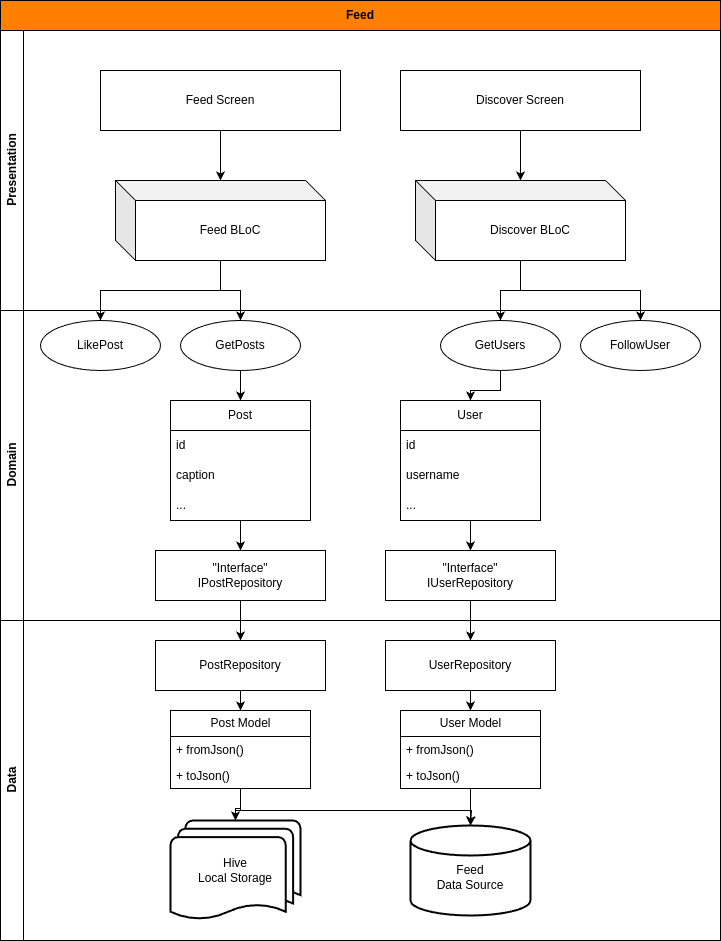

The diagram above was exported from draw.io. Its source (the exported page's mxGraphModel, read from the mxfile embedded in the PNG):
<mxGraphModel dx="1604" dy="793" grid="1" gridSize="10" guides="1" tooltips="1" connect="1" arrows="1" fold="1" page="1" pageScale="1" pageWidth="850" pageHeight="1100" math="0" shadow="0">
  <root>
    <mxCell id="0" />
    <mxCell id="1" parent="0" />
    <mxCell id="jLF1a_VgavGBhvlkSuKa-1" value="Feed" style="swimlane;whiteSpace=wrap;html=1;fillColor=#FF8000;startSize=30;" vertex="1" parent="1">
      <mxGeometry x="40" y="30" width="720" height="940" as="geometry" />
    </mxCell>
    <mxCell id="jLF1a_VgavGBhvlkSuKa-2" value="Presentation" style="swimlane;horizontal=0;whiteSpace=wrap;html=1;" vertex="1" parent="jLF1a_VgavGBhvlkSuKa-1">
      <mxGeometry y="30" width="720" height="280" as="geometry" />
    </mxCell>
    <mxCell id="jLF1a_VgavGBhvlkSuKa-51" style="edgeStyle=orthogonalEdgeStyle;rounded=0;orthogonalLoop=1;jettySize=auto;html=1;" edge="1" parent="jLF1a_VgavGBhvlkSuKa-2" source="jLF1a_VgavGBhvlkSuKa-5" target="jLF1a_VgavGBhvlkSuKa-8">
      <mxGeometry relative="1" as="geometry" />
    </mxCell>
    <mxCell id="jLF1a_VgavGBhvlkSuKa-5" value="Feed Screen" style="rounded=0;whiteSpace=wrap;html=1;" vertex="1" parent="jLF1a_VgavGBhvlkSuKa-2">
      <mxGeometry x="100" y="40" width="240" height="60" as="geometry" />
    </mxCell>
    <mxCell id="jLF1a_VgavGBhvlkSuKa-52" style="edgeStyle=orthogonalEdgeStyle;rounded=0;orthogonalLoop=1;jettySize=auto;html=1;" edge="1" parent="jLF1a_VgavGBhvlkSuKa-2" source="jLF1a_VgavGBhvlkSuKa-6" target="jLF1a_VgavGBhvlkSuKa-16">
      <mxGeometry relative="1" as="geometry" />
    </mxCell>
    <mxCell id="jLF1a_VgavGBhvlkSuKa-6" value="Discover Screen" style="rounded=0;whiteSpace=wrap;html=1;" vertex="1" parent="jLF1a_VgavGBhvlkSuKa-2">
      <mxGeometry x="400" y="40" width="240" height="60" as="geometry" />
    </mxCell>
    <mxCell id="jLF1a_VgavGBhvlkSuKa-8" value="Feed BLoC" style="shape=cube;whiteSpace=wrap;html=1;boundedLbl=1;backgroundOutline=1;darkOpacity=0.05;darkOpacity2=0.1;" vertex="1" parent="jLF1a_VgavGBhvlkSuKa-2">
      <mxGeometry x="115" y="150" width="210" height="80" as="geometry" />
    </mxCell>
    <mxCell id="jLF1a_VgavGBhvlkSuKa-16" value="Discover BLoC" style="shape=cube;whiteSpace=wrap;html=1;boundedLbl=1;backgroundOutline=1;darkOpacity=0.05;darkOpacity2=0.1;" vertex="1" parent="jLF1a_VgavGBhvlkSuKa-2">
      <mxGeometry x="415" y="150" width="210" height="80" as="geometry" />
    </mxCell>
    <mxCell id="jLF1a_VgavGBhvlkSuKa-3" value="Domain" style="swimlane;horizontal=0;whiteSpace=wrap;html=1;" vertex="1" parent="jLF1a_VgavGBhvlkSuKa-1">
      <mxGeometry y="310" width="720" height="310" as="geometry" />
    </mxCell>
    <mxCell id="jLF1a_VgavGBhvlkSuKa-17" value="LikePost" style="ellipse;whiteSpace=wrap;html=1;" vertex="1" parent="jLF1a_VgavGBhvlkSuKa-3">
      <mxGeometry x="40" y="10" width="120" height="50" as="geometry" />
    </mxCell>
    <mxCell id="jLF1a_VgavGBhvlkSuKa-57" style="edgeStyle=orthogonalEdgeStyle;rounded=0;orthogonalLoop=1;jettySize=auto;html=1;entryX=0.5;entryY=0;entryDx=0;entryDy=0;" edge="1" parent="jLF1a_VgavGBhvlkSuKa-3" source="jLF1a_VgavGBhvlkSuKa-18" target="jLF1a_VgavGBhvlkSuKa-21">
      <mxGeometry relative="1" as="geometry" />
    </mxCell>
    <mxCell id="jLF1a_VgavGBhvlkSuKa-18" value="GetPosts" style="ellipse;whiteSpace=wrap;html=1;" vertex="1" parent="jLF1a_VgavGBhvlkSuKa-3">
      <mxGeometry x="180" y="10" width="120" height="50" as="geometry" />
    </mxCell>
    <mxCell id="jLF1a_VgavGBhvlkSuKa-63" style="edgeStyle=orthogonalEdgeStyle;rounded=0;orthogonalLoop=1;jettySize=auto;html=1;entryX=0.5;entryY=0;entryDx=0;entryDy=0;" edge="1" parent="jLF1a_VgavGBhvlkSuKa-3" source="jLF1a_VgavGBhvlkSuKa-19" target="jLF1a_VgavGBhvlkSuKa-25">
      <mxGeometry relative="1" as="geometry" />
    </mxCell>
    <mxCell id="jLF1a_VgavGBhvlkSuKa-19" value="GetUsers" style="ellipse;whiteSpace=wrap;html=1;" vertex="1" parent="jLF1a_VgavGBhvlkSuKa-3">
      <mxGeometry x="440" y="10" width="120" height="50" as="geometry" />
    </mxCell>
    <mxCell id="jLF1a_VgavGBhvlkSuKa-20" value="FollowUser" style="ellipse;whiteSpace=wrap;html=1;" vertex="1" parent="jLF1a_VgavGBhvlkSuKa-3">
      <mxGeometry x="580" y="10" width="120" height="50" as="geometry" />
    </mxCell>
    <mxCell id="jLF1a_VgavGBhvlkSuKa-64" style="edgeStyle=orthogonalEdgeStyle;rounded=0;orthogonalLoop=1;jettySize=auto;html=1;entryX=0.5;entryY=0;entryDx=0;entryDy=0;" edge="1" parent="jLF1a_VgavGBhvlkSuKa-3" source="jLF1a_VgavGBhvlkSuKa-21" target="jLF1a_VgavGBhvlkSuKa-29">
      <mxGeometry relative="1" as="geometry" />
    </mxCell>
    <mxCell id="jLF1a_VgavGBhvlkSuKa-21" value="Post" style="swimlane;fontStyle=0;childLayout=stackLayout;horizontal=1;startSize=30;horizontalStack=0;resizeParent=1;resizeParentMax=0;resizeLast=0;collapsible=1;marginBottom=0;whiteSpace=wrap;html=1;" vertex="1" parent="jLF1a_VgavGBhvlkSuKa-3">
      <mxGeometry x="170" y="90" width="140" height="120" as="geometry" />
    </mxCell>
    <mxCell id="jLF1a_VgavGBhvlkSuKa-22" value="id" style="text;strokeColor=none;fillColor=none;align=left;verticalAlign=middle;spacingLeft=4;spacingRight=4;overflow=hidden;points=[[0,0.5],[1,0.5]];portConstraint=eastwest;rotatable=0;whiteSpace=wrap;html=1;" vertex="1" parent="jLF1a_VgavGBhvlkSuKa-21">
      <mxGeometry y="30" width="140" height="30" as="geometry" />
    </mxCell>
    <mxCell id="jLF1a_VgavGBhvlkSuKa-23" value="caption" style="text;strokeColor=none;fillColor=none;align=left;verticalAlign=middle;spacingLeft=4;spacingRight=4;overflow=hidden;points=[[0,0.5],[1,0.5]];portConstraint=eastwest;rotatable=0;whiteSpace=wrap;html=1;" vertex="1" parent="jLF1a_VgavGBhvlkSuKa-21">
      <mxGeometry y="60" width="140" height="30" as="geometry" />
    </mxCell>
    <mxCell id="jLF1a_VgavGBhvlkSuKa-24" value="..." style="text;strokeColor=none;fillColor=none;align=left;verticalAlign=middle;spacingLeft=4;spacingRight=4;overflow=hidden;points=[[0,0.5],[1,0.5]];portConstraint=eastwest;rotatable=0;whiteSpace=wrap;html=1;" vertex="1" parent="jLF1a_VgavGBhvlkSuKa-21">
      <mxGeometry y="90" width="140" height="30" as="geometry" />
    </mxCell>
    <mxCell id="jLF1a_VgavGBhvlkSuKa-65" style="edgeStyle=orthogonalEdgeStyle;rounded=0;orthogonalLoop=1;jettySize=auto;html=1;entryX=0.5;entryY=0;entryDx=0;entryDy=0;" edge="1" parent="jLF1a_VgavGBhvlkSuKa-3" source="jLF1a_VgavGBhvlkSuKa-25" target="jLF1a_VgavGBhvlkSuKa-35">
      <mxGeometry relative="1" as="geometry" />
    </mxCell>
    <mxCell id="jLF1a_VgavGBhvlkSuKa-25" value="User" style="swimlane;fontStyle=0;childLayout=stackLayout;horizontal=1;startSize=30;horizontalStack=0;resizeParent=1;resizeParentMax=0;resizeLast=0;collapsible=1;marginBottom=0;whiteSpace=wrap;html=1;" vertex="1" parent="jLF1a_VgavGBhvlkSuKa-3">
      <mxGeometry x="400" y="90" width="140" height="120" as="geometry" />
    </mxCell>
    <mxCell id="jLF1a_VgavGBhvlkSuKa-26" value="id" style="text;strokeColor=none;fillColor=none;align=left;verticalAlign=middle;spacingLeft=4;spacingRight=4;overflow=hidden;points=[[0,0.5],[1,0.5]];portConstraint=eastwest;rotatable=0;whiteSpace=wrap;html=1;" vertex="1" parent="jLF1a_VgavGBhvlkSuKa-25">
      <mxGeometry y="30" width="140" height="30" as="geometry" />
    </mxCell>
    <mxCell id="jLF1a_VgavGBhvlkSuKa-27" value="username" style="text;strokeColor=none;fillColor=none;align=left;verticalAlign=middle;spacingLeft=4;spacingRight=4;overflow=hidden;points=[[0,0.5],[1,0.5]];portConstraint=eastwest;rotatable=0;whiteSpace=wrap;html=1;" vertex="1" parent="jLF1a_VgavGBhvlkSuKa-25">
      <mxGeometry y="60" width="140" height="30" as="geometry" />
    </mxCell>
    <mxCell id="jLF1a_VgavGBhvlkSuKa-28" value="..." style="text;strokeColor=none;fillColor=none;align=left;verticalAlign=middle;spacingLeft=4;spacingRight=4;overflow=hidden;points=[[0,0.5],[1,0.5]];portConstraint=eastwest;rotatable=0;whiteSpace=wrap;html=1;" vertex="1" parent="jLF1a_VgavGBhvlkSuKa-25">
      <mxGeometry y="90" width="140" height="30" as="geometry" />
    </mxCell>
    <mxCell id="jLF1a_VgavGBhvlkSuKa-29" value="&quot;Interface&quot;&lt;br&gt;IPostRepository" style="rounded=0;whiteSpace=wrap;html=1;" vertex="1" parent="jLF1a_VgavGBhvlkSuKa-3">
      <mxGeometry x="155" y="240" width="170" height="50" as="geometry" />
    </mxCell>
    <mxCell id="jLF1a_VgavGBhvlkSuKa-35" value="&quot;Interface&quot;&lt;br&gt;IUserRepository" style="rounded=0;whiteSpace=wrap;html=1;" vertex="1" parent="jLF1a_VgavGBhvlkSuKa-3">
      <mxGeometry x="385" y="240" width="170" height="50" as="geometry" />
    </mxCell>
    <mxCell id="jLF1a_VgavGBhvlkSuKa-4" value="Data" style="swimlane;horizontal=0;whiteSpace=wrap;html=1;" vertex="1" parent="jLF1a_VgavGBhvlkSuKa-1">
      <mxGeometry y="620" width="720" height="320" as="geometry" />
    </mxCell>
    <mxCell id="jLF1a_VgavGBhvlkSuKa-36" value="PostRepository" style="rounded=0;whiteSpace=wrap;html=1;" vertex="1" parent="jLF1a_VgavGBhvlkSuKa-4">
      <mxGeometry x="155" y="20" width="170" height="50" as="geometry" />
    </mxCell>
    <mxCell id="jLF1a_VgavGBhvlkSuKa-69" style="edgeStyle=orthogonalEdgeStyle;rounded=0;orthogonalLoop=1;jettySize=auto;html=1;entryX=0.5;entryY=0;entryDx=0;entryDy=0;" edge="1" parent="jLF1a_VgavGBhvlkSuKa-4" source="jLF1a_VgavGBhvlkSuKa-37" target="jLF1a_VgavGBhvlkSuKa-46">
      <mxGeometry relative="1" as="geometry" />
    </mxCell>
    <mxCell id="jLF1a_VgavGBhvlkSuKa-37" value="UserRepository" style="rounded=0;whiteSpace=wrap;html=1;" vertex="1" parent="jLF1a_VgavGBhvlkSuKa-4">
      <mxGeometry x="385" y="20" width="170" height="50" as="geometry" />
    </mxCell>
    <mxCell id="jLF1a_VgavGBhvlkSuKa-71" style="edgeStyle=orthogonalEdgeStyle;rounded=0;orthogonalLoop=1;jettySize=auto;html=1;" edge="1" parent="jLF1a_VgavGBhvlkSuKa-4" source="jLF1a_VgavGBhvlkSuKa-46" target="jLF1a_VgavGBhvlkSuKa-49">
      <mxGeometry relative="1" as="geometry" />
    </mxCell>
    <mxCell id="jLF1a_VgavGBhvlkSuKa-46" value="User Model" style="swimlane;fontStyle=0;childLayout=stackLayout;horizontal=1;startSize=26;fillColor=none;horizontalStack=0;resizeParent=1;resizeParentMax=0;resizeLast=0;collapsible=1;marginBottom=0;html=1;" vertex="1" parent="jLF1a_VgavGBhvlkSuKa-4">
      <mxGeometry x="400" y="90" width="140" height="78" as="geometry" />
    </mxCell>
    <mxCell id="jLF1a_VgavGBhvlkSuKa-47" value="+ fromJson()&lt;div&gt;&lt;br/&gt;&lt;/div&gt;" style="text;strokeColor=none;fillColor=none;align=left;verticalAlign=top;spacingLeft=4;spacingRight=4;overflow=hidden;rotatable=0;points=[[0,0.5],[1,0.5]];portConstraint=eastwest;whiteSpace=wrap;html=1;" vertex="1" parent="jLF1a_VgavGBhvlkSuKa-46">
      <mxGeometry y="26" width="140" height="26" as="geometry" />
    </mxCell>
    <mxCell id="jLF1a_VgavGBhvlkSuKa-48" value="+ toJson()" style="text;strokeColor=none;fillColor=none;align=left;verticalAlign=top;spacingLeft=4;spacingRight=4;overflow=hidden;rotatable=0;points=[[0,0.5],[1,0.5]];portConstraint=eastwest;whiteSpace=wrap;html=1;" vertex="1" parent="jLF1a_VgavGBhvlkSuKa-46">
      <mxGeometry y="52" width="140" height="26" as="geometry" />
    </mxCell>
    <mxCell id="jLF1a_VgavGBhvlkSuKa-49" value="&lt;br&gt;Feed&lt;br&gt;Data Source" style="strokeWidth=2;html=1;shape=mxgraph.flowchart.database;whiteSpace=wrap;" vertex="1" parent="jLF1a_VgavGBhvlkSuKa-4">
      <mxGeometry x="410" y="205" width="120" height="90" as="geometry" />
    </mxCell>
    <mxCell id="jLF1a_VgavGBhvlkSuKa-50" value="Hive&lt;br&gt;Local Storage" style="strokeWidth=2;html=1;shape=mxgraph.flowchart.multi-document;whiteSpace=wrap;" vertex="1" parent="jLF1a_VgavGBhvlkSuKa-4">
      <mxGeometry x="170" y="200" width="130" height="100" as="geometry" />
    </mxCell>
    <mxCell id="jLF1a_VgavGBhvlkSuKa-73" style="edgeStyle=orthogonalEdgeStyle;rounded=0;orthogonalLoop=1;jettySize=auto;html=1;entryX=0.5;entryY=0;entryDx=0;entryDy=0;entryPerimeter=0;" edge="1" parent="jLF1a_VgavGBhvlkSuKa-4" source="jLF1a_VgavGBhvlkSuKa-46" target="jLF1a_VgavGBhvlkSuKa-50">
      <mxGeometry relative="1" as="geometry">
        <Array as="points">
          <mxPoint x="470" y="190" />
          <mxPoint x="235" y="190" />
        </Array>
      </mxGeometry>
    </mxCell>
    <mxCell id="jLF1a_VgavGBhvlkSuKa-53" style="edgeStyle=orthogonalEdgeStyle;rounded=0;orthogonalLoop=1;jettySize=auto;html=1;entryX=0.5;entryY=0;entryDx=0;entryDy=0;" edge="1" parent="jLF1a_VgavGBhvlkSuKa-1" source="jLF1a_VgavGBhvlkSuKa-8" target="jLF1a_VgavGBhvlkSuKa-18">
      <mxGeometry relative="1" as="geometry" />
    </mxCell>
    <mxCell id="jLF1a_VgavGBhvlkSuKa-54" style="edgeStyle=orthogonalEdgeStyle;rounded=0;orthogonalLoop=1;jettySize=auto;html=1;entryX=0.5;entryY=0;entryDx=0;entryDy=0;" edge="1" parent="jLF1a_VgavGBhvlkSuKa-1" source="jLF1a_VgavGBhvlkSuKa-8" target="jLF1a_VgavGBhvlkSuKa-17">
      <mxGeometry relative="1" as="geometry" />
    </mxCell>
    <mxCell id="jLF1a_VgavGBhvlkSuKa-55" style="edgeStyle=orthogonalEdgeStyle;rounded=0;orthogonalLoop=1;jettySize=auto;html=1;" edge="1" parent="jLF1a_VgavGBhvlkSuKa-1" source="jLF1a_VgavGBhvlkSuKa-16" target="jLF1a_VgavGBhvlkSuKa-19">
      <mxGeometry relative="1" as="geometry" />
    </mxCell>
    <mxCell id="jLF1a_VgavGBhvlkSuKa-56" style="edgeStyle=orthogonalEdgeStyle;rounded=0;orthogonalLoop=1;jettySize=auto;html=1;" edge="1" parent="jLF1a_VgavGBhvlkSuKa-1" source="jLF1a_VgavGBhvlkSuKa-16" target="jLF1a_VgavGBhvlkSuKa-20">
      <mxGeometry relative="1" as="geometry" />
    </mxCell>
    <mxCell id="jLF1a_VgavGBhvlkSuKa-66" style="edgeStyle=orthogonalEdgeStyle;rounded=0;orthogonalLoop=1;jettySize=auto;html=1;entryX=0.5;entryY=0;entryDx=0;entryDy=0;" edge="1" parent="jLF1a_VgavGBhvlkSuKa-1" source="jLF1a_VgavGBhvlkSuKa-29" target="jLF1a_VgavGBhvlkSuKa-36">
      <mxGeometry relative="1" as="geometry" />
    </mxCell>
    <mxCell id="jLF1a_VgavGBhvlkSuKa-67" style="edgeStyle=orthogonalEdgeStyle;rounded=0;orthogonalLoop=1;jettySize=auto;html=1;entryX=0.5;entryY=0;entryDx=0;entryDy=0;" edge="1" parent="jLF1a_VgavGBhvlkSuKa-1" source="jLF1a_VgavGBhvlkSuKa-35" target="jLF1a_VgavGBhvlkSuKa-37">
      <mxGeometry relative="1" as="geometry" />
    </mxCell>
    <mxCell id="jLF1a_VgavGBhvlkSuKa-72" style="edgeStyle=orthogonalEdgeStyle;rounded=0;orthogonalLoop=1;jettySize=auto;html=1;entryX=0.5;entryY=0;entryDx=0;entryDy=0;entryPerimeter=0;" edge="1" parent="1" source="jLF1a_VgavGBhvlkSuKa-38" target="jLF1a_VgavGBhvlkSuKa-49">
      <mxGeometry relative="1" as="geometry">
        <mxPoint x="510" y="850" as="targetPoint" />
        <Array as="points">
          <mxPoint x="280" y="840" />
          <mxPoint x="511" y="840" />
        </Array>
      </mxGeometry>
    </mxCell>
    <mxCell id="jLF1a_VgavGBhvlkSuKa-38" value="Post Model" style="swimlane;fontStyle=0;childLayout=stackLayout;horizontal=1;startSize=26;fillColor=none;horizontalStack=0;resizeParent=1;resizeParentMax=0;resizeLast=0;collapsible=1;marginBottom=0;html=1;" vertex="1" parent="1">
      <mxGeometry x="210" y="740" width="140" height="78" as="geometry" />
    </mxCell>
    <mxCell id="jLF1a_VgavGBhvlkSuKa-39" value="+ fromJson()&lt;div&gt;&lt;br/&gt;&lt;/div&gt;" style="text;strokeColor=none;fillColor=none;align=left;verticalAlign=top;spacingLeft=4;spacingRight=4;overflow=hidden;rotatable=0;points=[[0,0.5],[1,0.5]];portConstraint=eastwest;whiteSpace=wrap;html=1;" vertex="1" parent="jLF1a_VgavGBhvlkSuKa-38">
      <mxGeometry y="26" width="140" height="26" as="geometry" />
    </mxCell>
    <mxCell id="jLF1a_VgavGBhvlkSuKa-40" value="+ toJson()" style="text;strokeColor=none;fillColor=none;align=left;verticalAlign=top;spacingLeft=4;spacingRight=4;overflow=hidden;rotatable=0;points=[[0,0.5],[1,0.5]];portConstraint=eastwest;whiteSpace=wrap;html=1;" vertex="1" parent="jLF1a_VgavGBhvlkSuKa-38">
      <mxGeometry y="52" width="140" height="26" as="geometry" />
    </mxCell>
    <mxCell id="jLF1a_VgavGBhvlkSuKa-68" style="edgeStyle=orthogonalEdgeStyle;rounded=0;orthogonalLoop=1;jettySize=auto;html=1;entryX=0.5;entryY=0;entryDx=0;entryDy=0;" edge="1" parent="1" source="jLF1a_VgavGBhvlkSuKa-36" target="jLF1a_VgavGBhvlkSuKa-38">
      <mxGeometry relative="1" as="geometry" />
    </mxCell>
    <mxCell id="jLF1a_VgavGBhvlkSuKa-70" style="edgeStyle=orthogonalEdgeStyle;rounded=0;orthogonalLoop=1;jettySize=auto;html=1;entryX=0.5;entryY=0;entryDx=0;entryDy=0;entryPerimeter=0;" edge="1" parent="1" source="jLF1a_VgavGBhvlkSuKa-38" target="jLF1a_VgavGBhvlkSuKa-50">
      <mxGeometry relative="1" as="geometry" />
    </mxCell>
  </root>
</mxGraphModel>